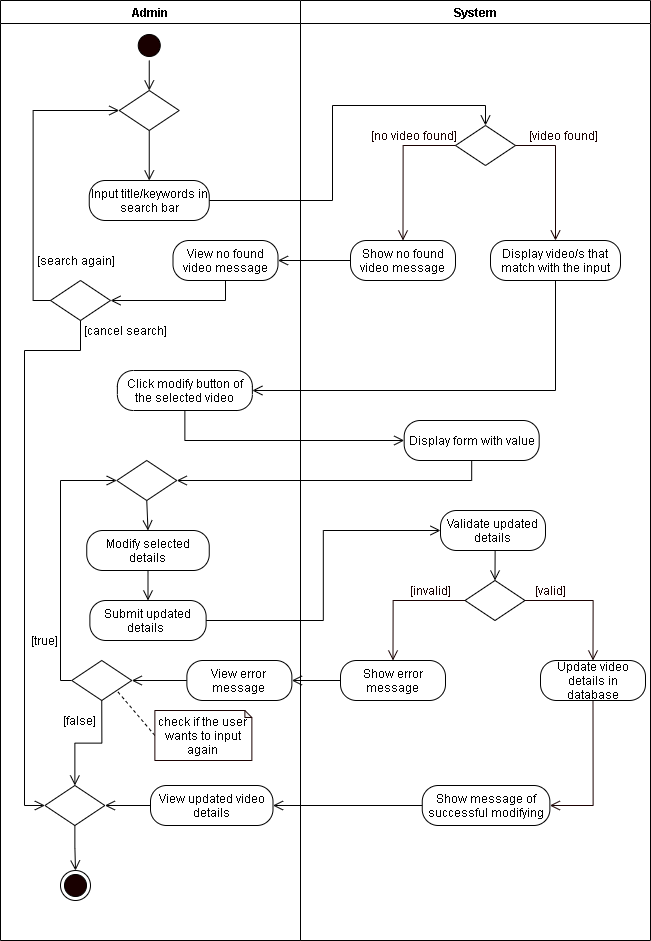

The diagram above was exported from draw.io. Its source (the exported page's mxGraphModel, read from the mxfile embedded in the PNG):
<mxGraphModel dx="1852" dy="1252" grid="1" gridSize="10" guides="1" tooltips="1" connect="1" arrows="1" fold="1" page="1" pageScale="1" pageWidth="850" pageHeight="1100" math="0" shadow="0">
  <root>
    <mxCell id="6OjeayGFtKSUTjbvhRAT-0" />
    <mxCell id="6OjeayGFtKSUTjbvhRAT-1" parent="6OjeayGFtKSUTjbvhRAT-0" />
    <mxCell id="l-TJCbEVhE8rETNlxoSY-0" value="Admin" style="swimlane;startSize=23;" parent="6OjeayGFtKSUTjbvhRAT-1" vertex="1">
      <mxGeometry x="40" y="10" width="300" height="940" as="geometry" />
    </mxCell>
    <mxCell id="l-TJCbEVhE8rETNlxoSY-4" style="edgeStyle=orthogonalEdgeStyle;rounded=0;orthogonalLoop=1;jettySize=auto;html=1;exitX=0.5;exitY=1;exitDx=0;exitDy=0;entryX=0.5;entryY=0;entryDx=0;entryDy=0;endArrow=open;endFill=0;endSize=8;" parent="l-TJCbEVhE8rETNlxoSY-0" source="l-TJCbEVhE8rETNlxoSY-5" target="l-TJCbEVhE8rETNlxoSY-6" edge="1">
      <mxGeometry relative="1" as="geometry" />
    </mxCell>
    <mxCell id="l-TJCbEVhE8rETNlxoSY-5" value="Modify selected details" style="rounded=1;whiteSpace=wrap;html=1;arcSize=40;" parent="l-TJCbEVhE8rETNlxoSY-0" vertex="1">
      <mxGeometry x="86.25" y="530" width="122.5" height="40" as="geometry" />
    </mxCell>
    <mxCell id="l-TJCbEVhE8rETNlxoSY-6" value="Submit updated details&amp;nbsp;" style="rounded=1;whiteSpace=wrap;html=1;arcSize=40;" parent="l-TJCbEVhE8rETNlxoSY-0" vertex="1">
      <mxGeometry x="89.37" y="600" width="116.25" height="40" as="geometry" />
    </mxCell>
    <mxCell id="l-TJCbEVhE8rETNlxoSY-7" style="edgeStyle=orthogonalEdgeStyle;rounded=0;orthogonalLoop=1;jettySize=auto;html=1;exitX=0.5;exitY=1;exitDx=0;exitDy=0;entryX=0.5;entryY=0;entryDx=0;entryDy=0;endArrow=open;endFill=0;endSize=8;" parent="l-TJCbEVhE8rETNlxoSY-0" source="l-TJCbEVhE8rETNlxoSY-8" target="l-TJCbEVhE8rETNlxoSY-5" edge="1">
      <mxGeometry relative="1" as="geometry" />
    </mxCell>
    <mxCell id="l-TJCbEVhE8rETNlxoSY-8" value="" style="rhombus;whiteSpace=wrap;html=1;" parent="l-TJCbEVhE8rETNlxoSY-0" vertex="1">
      <mxGeometry x="116.25" y="460" width="60" height="40" as="geometry" />
    </mxCell>
    <mxCell id="l-TJCbEVhE8rETNlxoSY-9" style="edgeStyle=orthogonalEdgeStyle;rounded=0;orthogonalLoop=1;jettySize=auto;html=1;exitX=0;exitY=0.5;exitDx=0;exitDy=0;entryX=1;entryY=0.5;entryDx=0;entryDy=0;endArrow=open;endFill=0;endSize=8;" parent="l-TJCbEVhE8rETNlxoSY-0" source="l-TJCbEVhE8rETNlxoSY-10" target="l-TJCbEVhE8rETNlxoSY-15" edge="1">
      <mxGeometry relative="1" as="geometry" />
    </mxCell>
    <mxCell id="l-TJCbEVhE8rETNlxoSY-10" value="View updated video details" style="rounded=1;whiteSpace=wrap;html=1;arcSize=40;" parent="l-TJCbEVhE8rETNlxoSY-0" vertex="1">
      <mxGeometry x="150" y="785" width="122.5" height="40" as="geometry" />
    </mxCell>
    <mxCell id="l-TJCbEVhE8rETNlxoSY-11" value="" style="ellipse;html=1;shape=endState;fillColor=#190000;" parent="l-TJCbEVhE8rETNlxoSY-0" vertex="1">
      <mxGeometry x="60" y="870" width="30" height="30" as="geometry" />
    </mxCell>
    <mxCell id="l-TJCbEVhE8rETNlxoSY-12" style="edgeStyle=orthogonalEdgeStyle;rounded=0;orthogonalLoop=1;jettySize=auto;html=1;exitX=0;exitY=0.5;exitDx=0;exitDy=0;entryX=0;entryY=0.5;entryDx=0;entryDy=0;endArrow=open;endFill=0;endSize=8;" parent="l-TJCbEVhE8rETNlxoSY-0" source="l-TJCbEVhE8rETNlxoSY-13" target="l-TJCbEVhE8rETNlxoSY-8" edge="1">
      <mxGeometry relative="1" as="geometry">
        <Array as="points">
          <mxPoint x="60" y="680" />
          <mxPoint x="60" y="480" />
        </Array>
      </mxGeometry>
    </mxCell>
    <mxCell id="l-TJCbEVhE8rETNlxoSY-13" value="" style="rhombus;whiteSpace=wrap;html=1;" parent="l-TJCbEVhE8rETNlxoSY-0" vertex="1">
      <mxGeometry x="71.25" y="660" width="60" height="40" as="geometry" />
    </mxCell>
    <mxCell id="l-TJCbEVhE8rETNlxoSY-14" style="edgeStyle=orthogonalEdgeStyle;rounded=0;orthogonalLoop=1;jettySize=auto;html=1;exitX=0.5;exitY=1;exitDx=0;exitDy=0;entryX=0.5;entryY=0;entryDx=0;entryDy=0;endArrow=open;endFill=0;endSize=8;" parent="l-TJCbEVhE8rETNlxoSY-0" source="l-TJCbEVhE8rETNlxoSY-15" target="l-TJCbEVhE8rETNlxoSY-11" edge="1">
      <mxGeometry relative="1" as="geometry" />
    </mxCell>
    <mxCell id="l-TJCbEVhE8rETNlxoSY-15" value="" style="rhombus;whiteSpace=wrap;html=1;" parent="l-TJCbEVhE8rETNlxoSY-0" vertex="1">
      <mxGeometry x="44.37" y="785" width="60" height="40" as="geometry" />
    </mxCell>
    <mxCell id="l-TJCbEVhE8rETNlxoSY-16" style="edgeStyle=orthogonalEdgeStyle;rounded=0;orthogonalLoop=1;jettySize=auto;html=1;exitX=0.5;exitY=1;exitDx=0;exitDy=0;endArrow=open;endFill=0;endSize=8;entryX=0.5;entryY=0;entryDx=0;entryDy=0;" parent="l-TJCbEVhE8rETNlxoSY-0" source="l-TJCbEVhE8rETNlxoSY-13" target="l-TJCbEVhE8rETNlxoSY-15" edge="1">
      <mxGeometry relative="1" as="geometry">
        <mxPoint x="80" y="750" as="targetPoint" />
      </mxGeometry>
    </mxCell>
    <mxCell id="l-TJCbEVhE8rETNlxoSY-17" style="rounded=0;orthogonalLoop=1;jettySize=auto;html=1;exitX=0;exitY=0.5;exitDx=0;exitDy=0;exitPerimeter=0;entryX=1;entryY=1;entryDx=0;entryDy=0;endArrow=none;endFill=0;endSize=8;dashed=1;" parent="l-TJCbEVhE8rETNlxoSY-0" source="l-TJCbEVhE8rETNlxoSY-18" target="l-TJCbEVhE8rETNlxoSY-13" edge="1">
      <mxGeometry relative="1" as="geometry" />
    </mxCell>
    <mxCell id="l-TJCbEVhE8rETNlxoSY-18" value="check if the user wants to input again" style="shape=note;whiteSpace=wrap;html=1;backgroundOutline=1;darkOpacity=0.05;strokeColor=#190000;size=7;" parent="l-TJCbEVhE8rETNlxoSY-0" vertex="1">
      <mxGeometry x="154.37" y="710" width="97" height="50" as="geometry" />
    </mxCell>
    <mxCell id="l-TJCbEVhE8rETNlxoSY-19" value="[false]" style="text;html=1;align=center;verticalAlign=middle;resizable=0;points=[];autosize=1;strokeColor=none;" parent="l-TJCbEVhE8rETNlxoSY-0" vertex="1">
      <mxGeometry x="54.37" y="710" width="50" height="20" as="geometry" />
    </mxCell>
    <mxCell id="mriHMLw7R0ydxjG720Tm-2" style="edgeStyle=orthogonalEdgeStyle;rounded=0;orthogonalLoop=1;jettySize=auto;html=1;exitX=0;exitY=0.5;exitDx=0;exitDy=0;endArrow=open;endFill=0;endSize=8;" parent="l-TJCbEVhE8rETNlxoSY-0" source="mriHMLw7R0ydxjG720Tm-0" target="l-TJCbEVhE8rETNlxoSY-13" edge="1">
      <mxGeometry relative="1" as="geometry" />
    </mxCell>
    <mxCell id="mriHMLw7R0ydxjG720Tm-0" value="View error message" style="rounded=1;whiteSpace=wrap;html=1;arcSize=40;" parent="l-TJCbEVhE8rETNlxoSY-0" vertex="1">
      <mxGeometry x="186.37" y="660" width="105" height="40" as="geometry" />
    </mxCell>
    <mxCell id="l-TJCbEVhE8rETNlxoSY-38" value="[true]" style="text;html=1;align=center;verticalAlign=middle;resizable=0;points=[];autosize=1;strokeColor=none;" parent="l-TJCbEVhE8rETNlxoSY-0" vertex="1">
      <mxGeometry x="24.36999999999999" y="630" width="40" height="20" as="geometry" />
    </mxCell>
    <mxCell id="W1uzhTFBK7nzizDmikDK-8" value="" style="rhombus;whiteSpace=wrap;html=1;" parent="l-TJCbEVhE8rETNlxoSY-0" vertex="1">
      <mxGeometry x="50" y="280" width="60" height="40" as="geometry" />
    </mxCell>
    <mxCell id="W1uzhTFBK7nzizDmikDK-10" value="[cancel search]" style="text;html=1;align=center;verticalAlign=middle;resizable=0;points=[];autosize=1;strokeColor=none;rotation=0;" parent="l-TJCbEVhE8rETNlxoSY-0" vertex="1">
      <mxGeometry x="75" y="320" width="100" height="20" as="geometry" />
    </mxCell>
    <mxCell id="W1uzhTFBK7nzizDmikDK-1" value="" style="ellipse;html=1;shape=startState;fillColor=#190000;" parent="l-TJCbEVhE8rETNlxoSY-0" vertex="1">
      <mxGeometry x="133.75" y="30" width="30" height="30" as="geometry" />
    </mxCell>
    <mxCell id="W1uzhTFBK7nzizDmikDK-9" value="[search again]" style="text;html=1;align=center;verticalAlign=middle;resizable=0;points=[];autosize=1;strokeColor=none;rotation=0;" parent="l-TJCbEVhE8rETNlxoSY-0" vertex="1">
      <mxGeometry x="30" y="250" width="90" height="20" as="geometry" />
    </mxCell>
    <mxCell id="W1uzhTFBK7nzizDmikDK-16" value="Click modify button of the selected video" style="rounded=1;whiteSpace=wrap;html=1;arcSize=40;" parent="l-TJCbEVhE8rETNlxoSY-0" vertex="1">
      <mxGeometry x="116.88" y="370" width="135" height="40" as="geometry" />
    </mxCell>
    <mxCell id="W1uzhTFBK7nzizDmikDK-7" style="edgeStyle=orthogonalEdgeStyle;rounded=0;orthogonalLoop=1;jettySize=auto;html=1;exitX=0.5;exitY=1;exitDx=0;exitDy=0;endArrow=open;endFill=0;endSize=8;entryX=0;entryY=0.5;entryDx=0;entryDy=0;" parent="l-TJCbEVhE8rETNlxoSY-0" source="W1uzhTFBK7nzizDmikDK-8" target="l-TJCbEVhE8rETNlxoSY-15" edge="1">
      <mxGeometry relative="1" as="geometry">
        <mxPoint x="30" y="838" as="targetPoint" />
        <Array as="points">
          <mxPoint x="80" y="350" />
          <mxPoint x="24" y="350" />
          <mxPoint x="24" y="805" />
        </Array>
      </mxGeometry>
    </mxCell>
    <mxCell id="l-TJCbEVhE8rETNlxoSY-20" value="System" style="swimlane;" parent="6OjeayGFtKSUTjbvhRAT-1" vertex="1">
      <mxGeometry x="340" y="10" width="350" height="940" as="geometry" />
    </mxCell>
    <mxCell id="l-TJCbEVhE8rETNlxoSY-21" value="Validate updated details" style="rounded=1;whiteSpace=wrap;html=1;arcSize=40;" parent="l-TJCbEVhE8rETNlxoSY-20" vertex="1">
      <mxGeometry x="140" y="510" width="105" height="40" as="geometry" />
    </mxCell>
    <mxCell id="l-TJCbEVhE8rETNlxoSY-22" value="" style="rhombus;whiteSpace=wrap;html=1;" parent="l-TJCbEVhE8rETNlxoSY-20" vertex="1">
      <mxGeometry x="164.5" y="580" width="60" height="40" as="geometry" />
    </mxCell>
    <mxCell id="l-TJCbEVhE8rETNlxoSY-23" style="edgeStyle=orthogonalEdgeStyle;rounded=0;orthogonalLoop=1;jettySize=auto;html=1;exitX=0.5;exitY=1;exitDx=0;exitDy=0;entryX=0.5;entryY=0;entryDx=0;entryDy=0;endArrow=open;endFill=0;endSize=8;" parent="l-TJCbEVhE8rETNlxoSY-20" source="l-TJCbEVhE8rETNlxoSY-21" target="l-TJCbEVhE8rETNlxoSY-22" edge="1">
      <mxGeometry relative="1" as="geometry" />
    </mxCell>
    <mxCell id="l-TJCbEVhE8rETNlxoSY-24" value="&lt;font color=&quot;#190000&quot;&gt;[valid]&lt;/font&gt;" style="text;html=1;align=center;verticalAlign=middle;resizable=0;points=[];autosize=1;strokeColor=none;fontColor=#FFFFFF;" parent="l-TJCbEVhE8rETNlxoSY-20" vertex="1">
      <mxGeometry x="224.5" y="580" width="50" height="20" as="geometry" />
    </mxCell>
    <mxCell id="l-TJCbEVhE8rETNlxoSY-25" value="&lt;font color=&quot;#190000&quot;&gt;[invalid]&lt;/font&gt;" style="text;html=1;align=center;verticalAlign=middle;resizable=0;points=[];autosize=1;strokeColor=none;fontColor=#FFFFFF;" parent="l-TJCbEVhE8rETNlxoSY-20" vertex="1">
      <mxGeometry x="100" y="580" width="60" height="20" as="geometry" />
    </mxCell>
    <mxCell id="l-TJCbEVhE8rETNlxoSY-26" value="Show error message" style="rounded=1;whiteSpace=wrap;html=1;arcSize=40;" parent="l-TJCbEVhE8rETNlxoSY-20" vertex="1">
      <mxGeometry x="39.99999999999999" y="660" width="105" height="40" as="geometry" />
    </mxCell>
    <mxCell id="l-TJCbEVhE8rETNlxoSY-27" style="edgeStyle=orthogonalEdgeStyle;rounded=0;orthogonalLoop=1;jettySize=auto;html=1;exitX=0.5;exitY=1;exitDx=0;exitDy=0;entryX=1;entryY=0.5;entryDx=0;entryDy=0;fontColor=#FFFFFF;endArrow=open;endFill=0;endSize=8;strokeColor=#190000;" parent="l-TJCbEVhE8rETNlxoSY-20" source="l-TJCbEVhE8rETNlxoSY-28" target="l-TJCbEVhE8rETNlxoSY-31" edge="1">
      <mxGeometry relative="1" as="geometry" />
    </mxCell>
    <mxCell id="l-TJCbEVhE8rETNlxoSY-28" value="Update video details in database" style="rounded=1;whiteSpace=wrap;html=1;arcSize=40;" parent="l-TJCbEVhE8rETNlxoSY-20" vertex="1">
      <mxGeometry x="240" y="660" width="105" height="40" as="geometry" />
    </mxCell>
    <mxCell id="l-TJCbEVhE8rETNlxoSY-29" style="edgeStyle=orthogonalEdgeStyle;rounded=0;orthogonalLoop=1;jettySize=auto;html=1;exitX=0;exitY=0.5;exitDx=0;exitDy=0;fontColor=#FFFFFF;endArrow=open;endFill=0;endSize=8;strokeColor=#190000;entryX=0.5;entryY=0;entryDx=0;entryDy=0;" parent="l-TJCbEVhE8rETNlxoSY-20" source="l-TJCbEVhE8rETNlxoSY-22" target="l-TJCbEVhE8rETNlxoSY-26" edge="1">
      <mxGeometry relative="1" as="geometry">
        <mxPoint x="90" y="640" as="targetPoint" />
      </mxGeometry>
    </mxCell>
    <mxCell id="l-TJCbEVhE8rETNlxoSY-30" style="edgeStyle=orthogonalEdgeStyle;rounded=0;orthogonalLoop=1;jettySize=auto;html=1;exitX=1;exitY=0.5;exitDx=0;exitDy=0;fontColor=#FFFFFF;endArrow=open;endFill=0;endSize=8;strokeColor=#190000;entryX=0.5;entryY=0;entryDx=0;entryDy=0;" parent="l-TJCbEVhE8rETNlxoSY-20" source="l-TJCbEVhE8rETNlxoSY-22" target="l-TJCbEVhE8rETNlxoSY-28" edge="1">
      <mxGeometry relative="1" as="geometry">
        <mxPoint x="290" y="640" as="targetPoint" />
      </mxGeometry>
    </mxCell>
    <mxCell id="l-TJCbEVhE8rETNlxoSY-31" value="Show message of successful modifying" style="rounded=1;whiteSpace=wrap;html=1;arcSize=40;" parent="l-TJCbEVhE8rETNlxoSY-20" vertex="1">
      <mxGeometry x="121.74000000000001" y="785" width="127.63" height="40" as="geometry" />
    </mxCell>
    <mxCell id="W1uzhTFBK7nzizDmikDK-3" value="Input title/keywords in search bar" style="rounded=1;whiteSpace=wrap;html=1;arcSize=40;" parent="l-TJCbEVhE8rETNlxoSY-20" vertex="1">
      <mxGeometry x="-211.25" y="180" width="120" height="40" as="geometry" />
    </mxCell>
    <mxCell id="W1uzhTFBK7nzizDmikDK-4" style="edgeStyle=orthogonalEdgeStyle;rounded=0;orthogonalLoop=1;jettySize=auto;html=1;exitX=0.5;exitY=1;exitDx=0;exitDy=0;entryX=0.5;entryY=0;entryDx=0;entryDy=0;endArrow=open;endFill=0;endSize=8;" parent="l-TJCbEVhE8rETNlxoSY-20" source="W1uzhTFBK7nzizDmikDK-5" target="W1uzhTFBK7nzizDmikDK-3" edge="1">
      <mxGeometry relative="1" as="geometry">
        <mxPoint x="-222.25" y="-215" as="targetPoint" />
      </mxGeometry>
    </mxCell>
    <mxCell id="W1uzhTFBK7nzizDmikDK-5" value="" style="rhombus;whiteSpace=wrap;html=1;" parent="l-TJCbEVhE8rETNlxoSY-20" vertex="1">
      <mxGeometry x="-181.25" y="90" width="60" height="40" as="geometry" />
    </mxCell>
    <mxCell id="W1uzhTFBK7nzizDmikDK-14" value="View no found video message" style="rounded=1;whiteSpace=wrap;html=1;arcSize=40;" parent="l-TJCbEVhE8rETNlxoSY-20" vertex="1">
      <mxGeometry x="-127.5" y="240" width="105" height="40" as="geometry" />
    </mxCell>
    <mxCell id="W1uzhTFBK7nzizDmikDK-18" value="" style="rhombus;whiteSpace=wrap;html=1;" parent="l-TJCbEVhE8rETNlxoSY-20" vertex="1">
      <mxGeometry x="155" y="125" width="60" height="40" as="geometry" />
    </mxCell>
    <mxCell id="W1uzhTFBK7nzizDmikDK-19" value="&lt;font color=&quot;#190000&quot;&gt;[video found]&lt;/font&gt;" style="text;html=1;align=center;verticalAlign=middle;resizable=0;points=[];autosize=1;strokeColor=none;fontColor=#FFFFFF;" parent="l-TJCbEVhE8rETNlxoSY-20" vertex="1">
      <mxGeometry x="222.5" y="125" width="80" height="20" as="geometry" />
    </mxCell>
    <mxCell id="W1uzhTFBK7nzizDmikDK-20" value="&lt;font color=&quot;#190000&quot;&gt;[no video found]&lt;/font&gt;" style="text;html=1;align=center;verticalAlign=middle;resizable=0;points=[];autosize=1;strokeColor=none;fontColor=#FFFFFF;" parent="l-TJCbEVhE8rETNlxoSY-20" vertex="1">
      <mxGeometry x="62.5" y="125" width="100" height="20" as="geometry" />
    </mxCell>
    <mxCell id="W1uzhTFBK7nzizDmikDK-21" value="Show no found video message" style="rounded=1;whiteSpace=wrap;html=1;arcSize=40;" parent="l-TJCbEVhE8rETNlxoSY-20" vertex="1">
      <mxGeometry x="50" y="240" width="105" height="40" as="geometry" />
    </mxCell>
    <mxCell id="W1uzhTFBK7nzizDmikDK-23" value="Display video/s that match with the input" style="rounded=1;whiteSpace=wrap;html=1;arcSize=40;" parent="l-TJCbEVhE8rETNlxoSY-20" vertex="1">
      <mxGeometry x="190" y="240" width="130" height="40" as="geometry" />
    </mxCell>
    <mxCell id="W1uzhTFBK7nzizDmikDK-24" style="edgeStyle=orthogonalEdgeStyle;rounded=0;orthogonalLoop=1;jettySize=auto;html=1;exitX=0;exitY=0.5;exitDx=0;exitDy=0;fontColor=#FFFFFF;endArrow=open;endFill=0;endSize=8;strokeColor=#190000;entryX=0.5;entryY=0;entryDx=0;entryDy=0;" parent="l-TJCbEVhE8rETNlxoSY-20" source="W1uzhTFBK7nzizDmikDK-18" target="W1uzhTFBK7nzizDmikDK-21" edge="1">
      <mxGeometry relative="1" as="geometry">
        <mxPoint x="-278.5" y="-160" as="targetPoint" />
      </mxGeometry>
    </mxCell>
    <mxCell id="W1uzhTFBK7nzizDmikDK-25" style="edgeStyle=orthogonalEdgeStyle;rounded=0;orthogonalLoop=1;jettySize=auto;html=1;exitX=1;exitY=0.5;exitDx=0;exitDy=0;fontColor=#FFFFFF;endArrow=open;endFill=0;endSize=8;strokeColor=#190000;entryX=0.5;entryY=0;entryDx=0;entryDy=0;" parent="l-TJCbEVhE8rETNlxoSY-20" source="W1uzhTFBK7nzizDmikDK-18" target="W1uzhTFBK7nzizDmikDK-23" edge="1">
      <mxGeometry relative="1" as="geometry">
        <mxPoint x="-78.5" y="-160" as="targetPoint" />
      </mxGeometry>
    </mxCell>
    <mxCell id="W1uzhTFBK7nzizDmikDK-28" style="edgeStyle=orthogonalEdgeStyle;rounded=0;orthogonalLoop=1;jettySize=auto;html=1;exitX=1;exitY=0.5;exitDx=0;exitDy=0;entryX=0.5;entryY=0;entryDx=0;entryDy=0;endArrow=open;endFill=0;endSize=8;" parent="l-TJCbEVhE8rETNlxoSY-20" source="W1uzhTFBK7nzizDmikDK-3" target="W1uzhTFBK7nzizDmikDK-18" edge="1">
      <mxGeometry relative="1" as="geometry" />
    </mxCell>
    <mxCell id="W1uzhTFBK7nzizDmikDK-30" style="edgeStyle=orthogonalEdgeStyle;rounded=0;orthogonalLoop=1;jettySize=auto;html=1;exitX=0;exitY=0.5;exitDx=0;exitDy=0;entryX=1;entryY=0.5;entryDx=0;entryDy=0;endArrow=open;endFill=0;endSize=8;" parent="l-TJCbEVhE8rETNlxoSY-20" source="W1uzhTFBK7nzizDmikDK-21" target="W1uzhTFBK7nzizDmikDK-14" edge="1">
      <mxGeometry relative="1" as="geometry" />
    </mxCell>
    <mxCell id="W1uzhTFBK7nzizDmikDK-37" value="Display form with value" style="rounded=1;whiteSpace=wrap;html=1;arcSize=40;" parent="l-TJCbEVhE8rETNlxoSY-20" vertex="1">
      <mxGeometry x="103.68" y="420" width="135" height="40" as="geometry" />
    </mxCell>
    <mxCell id="l-TJCbEVhE8rETNlxoSY-35" style="edgeStyle=orthogonalEdgeStyle;rounded=0;orthogonalLoop=1;jettySize=auto;html=1;exitX=1;exitY=0.5;exitDx=0;exitDy=0;entryX=0;entryY=0.5;entryDx=0;entryDy=0;endArrow=open;endFill=0;endSize=8;" parent="6OjeayGFtKSUTjbvhRAT-1" source="l-TJCbEVhE8rETNlxoSY-6" target="l-TJCbEVhE8rETNlxoSY-21" edge="1">
      <mxGeometry relative="1" as="geometry" />
    </mxCell>
    <mxCell id="l-TJCbEVhE8rETNlxoSY-36" style="edgeStyle=orthogonalEdgeStyle;rounded=0;orthogonalLoop=1;jettySize=auto;html=1;exitX=0;exitY=0.5;exitDx=0;exitDy=0;endArrow=open;endFill=0;endSize=8;entryX=1;entryY=0.5;entryDx=0;entryDy=0;" parent="6OjeayGFtKSUTjbvhRAT-1" source="l-TJCbEVhE8rETNlxoSY-31" target="l-TJCbEVhE8rETNlxoSY-10" edge="1">
      <mxGeometry relative="1" as="geometry">
        <mxPoint x="300" y="785" as="targetPoint" />
      </mxGeometry>
    </mxCell>
    <mxCell id="mriHMLw7R0ydxjG720Tm-1" style="edgeStyle=orthogonalEdgeStyle;rounded=0;orthogonalLoop=1;jettySize=auto;html=1;exitX=0;exitY=0.5;exitDx=0;exitDy=0;endArrow=open;endFill=0;endSize=8;" parent="6OjeayGFtKSUTjbvhRAT-1" source="l-TJCbEVhE8rETNlxoSY-26" target="mriHMLw7R0ydxjG720Tm-0" edge="1">
      <mxGeometry relative="1" as="geometry" />
    </mxCell>
    <mxCell id="W1uzhTFBK7nzizDmikDK-6" style="edgeStyle=orthogonalEdgeStyle;rounded=0;orthogonalLoop=1;jettySize=auto;html=1;exitX=0;exitY=0.5;exitDx=0;exitDy=0;entryX=0;entryY=0.5;entryDx=0;entryDy=0;endArrow=open;endFill=0;endSize=8;" parent="6OjeayGFtKSUTjbvhRAT-1" source="W1uzhTFBK7nzizDmikDK-8" target="W1uzhTFBK7nzizDmikDK-5" edge="1">
      <mxGeometry relative="1" as="geometry">
        <Array as="points">
          <mxPoint x="72.5" y="310" />
          <mxPoint x="72.5" y="120" />
        </Array>
      </mxGeometry>
    </mxCell>
    <mxCell id="W1uzhTFBK7nzizDmikDK-13" style="edgeStyle=orthogonalEdgeStyle;rounded=0;orthogonalLoop=1;jettySize=auto;html=1;exitX=0.5;exitY=1;exitDx=0;exitDy=0;entryX=1;entryY=0.5;entryDx=0;entryDy=0;endArrow=open;endFill=0;endSize=8;" parent="6OjeayGFtKSUTjbvhRAT-1" source="W1uzhTFBK7nzizDmikDK-14" target="W1uzhTFBK7nzizDmikDK-8" edge="1">
      <mxGeometry relative="1" as="geometry" />
    </mxCell>
    <mxCell id="W1uzhTFBK7nzizDmikDK-22" style="edgeStyle=orthogonalEdgeStyle;rounded=0;orthogonalLoop=1;jettySize=auto;html=1;exitX=0.5;exitY=1;exitDx=0;exitDy=0;entryX=1;entryY=0.5;entryDx=0;entryDy=0;endArrow=open;endFill=0;endSize=8;" parent="6OjeayGFtKSUTjbvhRAT-1" source="W1uzhTFBK7nzizDmikDK-23" target="W1uzhTFBK7nzizDmikDK-16" edge="1">
      <mxGeometry relative="1" as="geometry">
        <mxPoint x="595" y="340" as="targetPoint" />
      </mxGeometry>
    </mxCell>
    <mxCell id="W1uzhTFBK7nzizDmikDK-36" style="edgeStyle=orthogonalEdgeStyle;rounded=0;orthogonalLoop=1;jettySize=auto;html=1;exitX=0.5;exitY=1;exitDx=0;exitDy=0;endArrow=open;endFill=0;endSize=8;entryX=0;entryY=0.5;entryDx=0;entryDy=0;" parent="6OjeayGFtKSUTjbvhRAT-1" source="W1uzhTFBK7nzizDmikDK-16" target="W1uzhTFBK7nzizDmikDK-37" edge="1">
      <mxGeometry relative="1" as="geometry">
        <mxPoint x="410" y="480" as="targetPoint" />
      </mxGeometry>
    </mxCell>
    <mxCell id="W1uzhTFBK7nzizDmikDK-38" style="edgeStyle=orthogonalEdgeStyle;rounded=0;orthogonalLoop=1;jettySize=auto;html=1;exitX=0.5;exitY=1;exitDx=0;exitDy=0;entryX=1;entryY=0.5;entryDx=0;entryDy=0;endArrow=open;endFill=0;endSize=8;" parent="6OjeayGFtKSUTjbvhRAT-1" source="W1uzhTFBK7nzizDmikDK-37" target="l-TJCbEVhE8rETNlxoSY-8" edge="1">
      <mxGeometry relative="1" as="geometry" />
    </mxCell>
    <mxCell id="W1uzhTFBK7nzizDmikDK-35" style="edgeStyle=orthogonalEdgeStyle;rounded=0;orthogonalLoop=1;jettySize=auto;html=1;exitX=0.5;exitY=1;exitDx=0;exitDy=0;entryX=0.5;entryY=0;entryDx=0;entryDy=0;endArrow=open;endFill=0;endSize=8;" parent="6OjeayGFtKSUTjbvhRAT-1" source="W1uzhTFBK7nzizDmikDK-1" target="W1uzhTFBK7nzizDmikDK-5" edge="1">
      <mxGeometry relative="1" as="geometry">
        <mxPoint x="188.75" y="110" as="targetPoint" />
      </mxGeometry>
    </mxCell>
  </root>
</mxGraphModel>